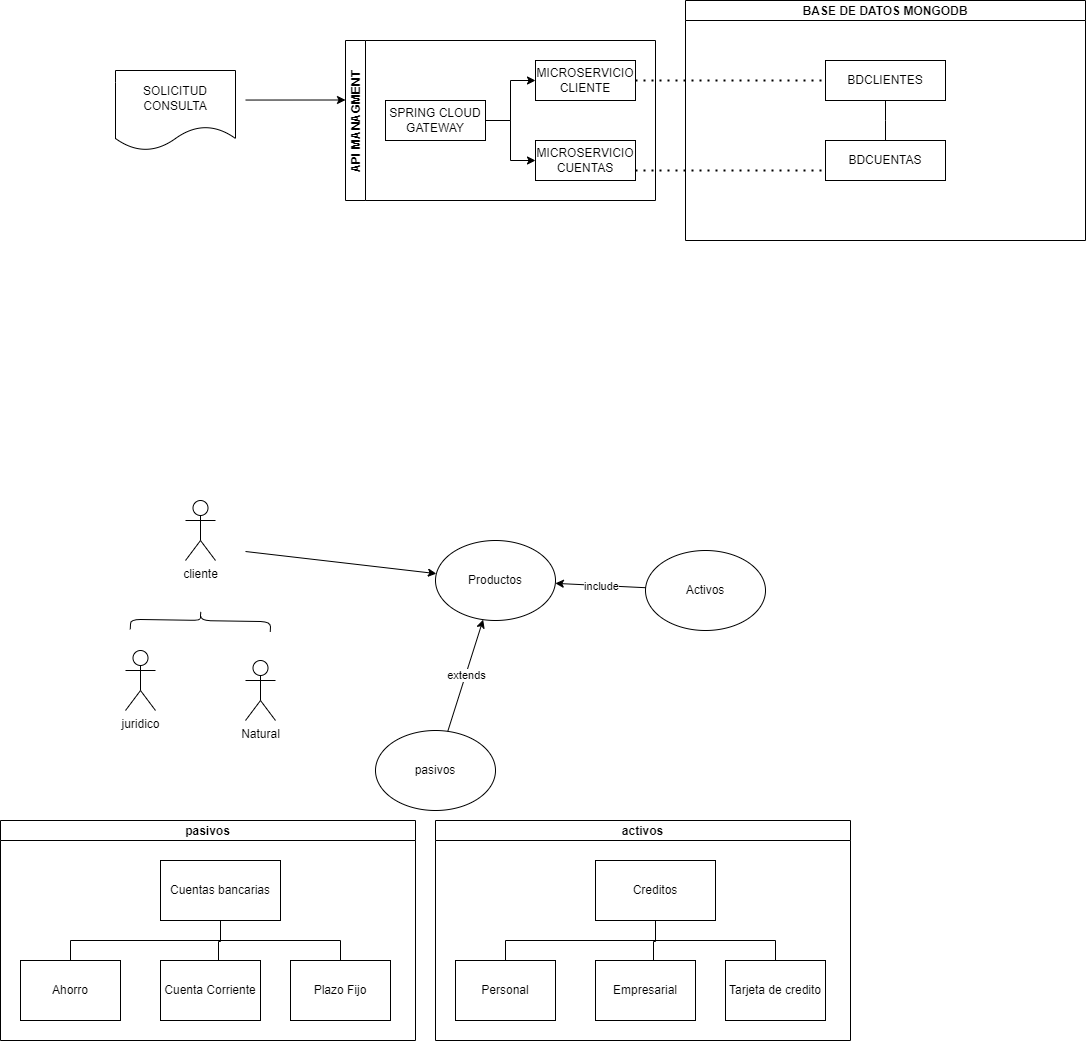

The diagram above was exported from draw.io. Its source (the exported page's mxGraphModel, read from the mxfile embedded in the PNG):
<mxGraphModel dx="1633" dy="2860" grid="1" gridSize="10" guides="1" tooltips="1" connect="1" arrows="1" fold="1" page="1" pageScale="1" pageWidth="827" pageHeight="1169" math="0" shadow="0">
  <root>
    <mxCell id="0" />
    <mxCell id="1" parent="0" />
    <mxCell id="sNIGBvJwdxcdRRJLOAxd-1" value="Natural" style="shape=umlActor;verticalLabelPosition=bottom;verticalAlign=top;html=1;outlineConnect=0;" parent="1" vertex="1">
      <mxGeometry x="-150" y="-790" width="30" height="60" as="geometry" />
    </mxCell>
    <mxCell id="sNIGBvJwdxcdRRJLOAxd-2" value="" style="endArrow=classic;html=1;rounded=0;" parent="1" target="sNIGBvJwdxcdRRJLOAxd-3" edge="1">
      <mxGeometry width="50" height="50" relative="1" as="geometry">
        <mxPoint x="-150" y="-899" as="sourcePoint" />
        <mxPoint x="190" y="20" as="targetPoint" />
      </mxGeometry>
    </mxCell>
    <mxCell id="sNIGBvJwdxcdRRJLOAxd-3" value="Productos&lt;br&gt;" style="ellipse;whiteSpace=wrap;html=1;" parent="1" vertex="1">
      <mxGeometry x="40" y="-910" width="120" height="80" as="geometry" />
    </mxCell>
    <mxCell id="p2vbaPaQiGp16ofGnJLG-1" value="pasivos" style="ellipse;whiteSpace=wrap;html=1;" parent="1" vertex="1">
      <mxGeometry x="-20" y="-720" width="120" height="80" as="geometry" />
    </mxCell>
    <mxCell id="p2vbaPaQiGp16ofGnJLG-2" value="Activos&lt;br&gt;" style="ellipse;whiteSpace=wrap;html=1;" parent="1" vertex="1">
      <mxGeometry x="250" y="-900" width="120" height="80" as="geometry" />
    </mxCell>
    <mxCell id="p2vbaPaQiGp16ofGnJLG-6" value="juridico" style="shape=umlActor;verticalLabelPosition=bottom;verticalAlign=top;html=1;outlineConnect=0;" parent="1" vertex="1">
      <mxGeometry x="-270" y="-800" width="30" height="60" as="geometry" />
    </mxCell>
    <mxCell id="p2vbaPaQiGp16ofGnJLG-9" value="cliente" style="shape=umlActor;verticalLabelPosition=bottom;verticalAlign=top;html=1;outlineConnect=0;" parent="1" vertex="1">
      <mxGeometry x="-210" y="-950" width="30" height="60" as="geometry" />
    </mxCell>
    <mxCell id="p2vbaPaQiGp16ofGnJLG-10" value="" style="shape=curlyBracket;whiteSpace=wrap;html=1;rounded=1;rotation=91;" parent="1" vertex="1">
      <mxGeometry x="-205" y="-900" width="20" height="140" as="geometry" />
    </mxCell>
    <mxCell id="p2vbaPaQiGp16ofGnJLG-11" value="" style="endArrow=classic;html=1;rounded=0;" parent="1" source="p2vbaPaQiGp16ofGnJLG-2" target="sNIGBvJwdxcdRRJLOAxd-3" edge="1">
      <mxGeometry relative="1" as="geometry">
        <mxPoint x="400" y="30" as="sourcePoint" />
        <mxPoint x="340" y="150" as="targetPoint" />
      </mxGeometry>
    </mxCell>
    <mxCell id="p2vbaPaQiGp16ofGnJLG-12" value="include" style="edgeLabel;resizable=0;html=1;align=center;verticalAlign=middle;" parent="p2vbaPaQiGp16ofGnJLG-11" connectable="0" vertex="1">
      <mxGeometry relative="1" as="geometry" />
    </mxCell>
    <mxCell id="p2vbaPaQiGp16ofGnJLG-13" value="" style="endArrow=classic;html=1;rounded=0;" parent="1" source="p2vbaPaQiGp16ofGnJLG-1" target="sNIGBvJwdxcdRRJLOAxd-3" edge="1">
      <mxGeometry relative="1" as="geometry">
        <mxPoint x="270" y="230" as="sourcePoint" />
        <mxPoint x="370" y="230" as="targetPoint" />
      </mxGeometry>
    </mxCell>
    <mxCell id="p2vbaPaQiGp16ofGnJLG-14" value="extends" style="edgeLabel;resizable=0;html=1;align=center;verticalAlign=middle;" parent="p2vbaPaQiGp16ofGnJLG-13" connectable="0" vertex="1">
      <mxGeometry relative="1" as="geometry" />
    </mxCell>
    <mxCell id="p6rGEcYcimHqyhy0k7bk-1" value="API MANAGMENT" style="swimlane;startSize=20;horizontal=0;childLayout=treeLayout;horizontalTree=1;resizable=0;containerType=tree;" parent="1" vertex="1">
      <mxGeometry x="-50" y="-1410" width="310" height="160" as="geometry" />
    </mxCell>
    <mxCell id="p6rGEcYcimHqyhy0k7bk-2" value="SPRING CLOUD GATEWAY" style="whiteSpace=wrap;html=1;" parent="p6rGEcYcimHqyhy0k7bk-1" vertex="1">
      <mxGeometry x="40" y="60" width="100" height="40" as="geometry" />
    </mxCell>
    <mxCell id="p6rGEcYcimHqyhy0k7bk-3" value="MICROSERVICIO CLIENTE" style="whiteSpace=wrap;html=1;" parent="p6rGEcYcimHqyhy0k7bk-1" vertex="1">
      <mxGeometry x="190" y="20" width="100" height="40" as="geometry" />
    </mxCell>
    <mxCell id="p6rGEcYcimHqyhy0k7bk-4" value="" style="edgeStyle=elbowEdgeStyle;elbow=horizontal;html=1;rounded=0;" parent="p6rGEcYcimHqyhy0k7bk-1" source="p6rGEcYcimHqyhy0k7bk-2" target="p6rGEcYcimHqyhy0k7bk-3" edge="1">
      <mxGeometry relative="1" as="geometry" />
    </mxCell>
    <mxCell id="p6rGEcYcimHqyhy0k7bk-5" value="MICROSERVICIO CUENTAS" style="whiteSpace=wrap;html=1;" parent="p6rGEcYcimHqyhy0k7bk-1" vertex="1">
      <mxGeometry x="190" y="100" width="100" height="40" as="geometry" />
    </mxCell>
    <mxCell id="p6rGEcYcimHqyhy0k7bk-6" value="" style="edgeStyle=elbowEdgeStyle;elbow=horizontal;html=1;rounded=0;" parent="p6rGEcYcimHqyhy0k7bk-1" source="p6rGEcYcimHqyhy0k7bk-2" target="p6rGEcYcimHqyhy0k7bk-5" edge="1">
      <mxGeometry relative="1" as="geometry" />
    </mxCell>
    <mxCell id="p6rGEcYcimHqyhy0k7bk-14" value="" style="endArrow=none;dashed=1;html=1;dashPattern=1 3;strokeWidth=2;rounded=0;entryX=0;entryY=0.75;entryDx=0;entryDy=0;" parent="p6rGEcYcimHqyhy0k7bk-1" target="p6rGEcYcimHqyhy0k7bk-12" edge="1">
      <mxGeometry width="50" height="50" relative="1" as="geometry">
        <mxPoint x="290" y="130" as="sourcePoint" />
        <mxPoint x="340" y="80" as="targetPoint" />
      </mxGeometry>
    </mxCell>
    <mxCell id="p6rGEcYcimHqyhy0k7bk-8" value="" style="endArrow=classic;html=1;rounded=0;exitX=0.75;exitY=0.463;exitDx=0;exitDy=0;exitPerimeter=0;" parent="1" edge="1">
      <mxGeometry width="50" height="50" relative="1" as="geometry">
        <mxPoint x="-150" y="-1350.46" as="sourcePoint" />
        <mxPoint x="-50" y="-1350.5" as="targetPoint" />
      </mxGeometry>
    </mxCell>
    <mxCell id="p6rGEcYcimHqyhy0k7bk-9" value="BASE DE DATOS MONGODB" style="swimlane;startSize=20;horizontal=1;containerType=tree;" parent="1" vertex="1">
      <mxGeometry x="290" y="-1450" width="400" height="240" as="geometry" />
    </mxCell>
    <mxCell id="p6rGEcYcimHqyhy0k7bk-10" value="" style="edgeStyle=elbowEdgeStyle;elbow=vertical;startArrow=none;endArrow=none;rounded=0;" parent="p6rGEcYcimHqyhy0k7bk-9" source="p6rGEcYcimHqyhy0k7bk-11" target="p6rGEcYcimHqyhy0k7bk-12" edge="1">
      <mxGeometry relative="1" as="geometry" />
    </mxCell>
    <mxCell id="p6rGEcYcimHqyhy0k7bk-11" value="BDCLIENTES" style="whiteSpace=wrap;html=1;treeFolding=1;treeMoving=1;newEdgeStyle={&quot;edgeStyle&quot;:&quot;elbowEdgeStyle&quot;,&quot;startArrow&quot;:&quot;none&quot;,&quot;endArrow&quot;:&quot;none&quot;};" parent="p6rGEcYcimHqyhy0k7bk-9" vertex="1">
      <mxGeometry x="140" y="60" width="120" height="40" as="geometry" />
    </mxCell>
    <mxCell id="p6rGEcYcimHqyhy0k7bk-12" value="BDCUENTAS" style="whiteSpace=wrap;html=1;treeFolding=1;treeMoving=1;newEdgeStyle={&quot;edgeStyle&quot;:&quot;elbowEdgeStyle&quot;,&quot;startArrow&quot;:&quot;none&quot;,&quot;endArrow&quot;:&quot;none&quot;};" parent="p6rGEcYcimHqyhy0k7bk-9" vertex="1">
      <mxGeometry x="140" y="140" width="120" height="40" as="geometry" />
    </mxCell>
    <mxCell id="p6rGEcYcimHqyhy0k7bk-13" value="" style="endArrow=none;dashed=1;html=1;dashPattern=1 3;strokeWidth=2;rounded=0;entryX=0;entryY=0.5;entryDx=0;entryDy=0;" parent="1" source="p6rGEcYcimHqyhy0k7bk-3" target="p6rGEcYcimHqyhy0k7bk-11" edge="1">
      <mxGeometry width="50" height="50" relative="1" as="geometry">
        <mxPoint x="300" y="-1330" as="sourcePoint" />
        <mxPoint x="350" y="-1380" as="targetPoint" />
      </mxGeometry>
    </mxCell>
    <mxCell id="p6rGEcYcimHqyhy0k7bk-15" value="SOLICITUD CONSULTA" style="shape=document;whiteSpace=wrap;html=1;boundedLbl=1;" parent="1" vertex="1">
      <mxGeometry x="-280" y="-1380" width="120" height="80" as="geometry" />
    </mxCell>
    <mxCell id="p6rGEcYcimHqyhy0k7bk-27" value="pasivos" style="swimlane;startSize=20;horizontal=1;containerType=tree;newEdgeStyle={&quot;edgeStyle&quot;:&quot;elbowEdgeStyle&quot;,&quot;startArrow&quot;:&quot;none&quot;,&quot;endArrow&quot;:&quot;none&quot;};" parent="1" vertex="1">
      <mxGeometry x="-395" y="-630" width="415" height="220" as="geometry" />
    </mxCell>
    <mxCell id="p6rGEcYcimHqyhy0k7bk-28" value="" style="edgeStyle=elbowEdgeStyle;elbow=vertical;startArrow=none;endArrow=none;rounded=0;" parent="p6rGEcYcimHqyhy0k7bk-27" source="p6rGEcYcimHqyhy0k7bk-30" target="p6rGEcYcimHqyhy0k7bk-31" edge="1">
      <mxGeometry relative="1" as="geometry" />
    </mxCell>
    <mxCell id="p6rGEcYcimHqyhy0k7bk-29" value="" style="edgeStyle=elbowEdgeStyle;elbow=vertical;startArrow=none;endArrow=none;rounded=0;entryX=0.58;entryY=0.033;entryDx=0;entryDy=0;entryPerimeter=0;" parent="p6rGEcYcimHqyhy0k7bk-27" source="p6rGEcYcimHqyhy0k7bk-30" target="p6rGEcYcimHqyhy0k7bk-32" edge="1">
      <mxGeometry relative="1" as="geometry">
        <mxPoint x="220" y="130" as="targetPoint" />
      </mxGeometry>
    </mxCell>
    <UserObject label="Cuentas bancarias" treeRoot="1" id="p6rGEcYcimHqyhy0k7bk-30">
      <mxCell style="whiteSpace=wrap;html=1;align=center;treeFolding=1;treeMoving=1;newEdgeStyle={&quot;edgeStyle&quot;:&quot;elbowEdgeStyle&quot;,&quot;startArrow&quot;:&quot;none&quot;,&quot;endArrow&quot;:&quot;none&quot;};" parent="p6rGEcYcimHqyhy0k7bk-27" vertex="1">
        <mxGeometry x="160" y="40" width="120" height="60" as="geometry" />
      </mxCell>
    </UserObject>
    <mxCell id="p6rGEcYcimHqyhy0k7bk-31" value="Ahorro" style="whiteSpace=wrap;html=1;align=center;verticalAlign=middle;treeFolding=1;treeMoving=1;newEdgeStyle={&quot;edgeStyle&quot;:&quot;elbowEdgeStyle&quot;,&quot;startArrow&quot;:&quot;none&quot;,&quot;endArrow&quot;:&quot;none&quot;};" parent="p6rGEcYcimHqyhy0k7bk-27" vertex="1">
      <mxGeometry x="20" y="140" width="100" height="60" as="geometry" />
    </mxCell>
    <mxCell id="p6rGEcYcimHqyhy0k7bk-32" value="Cuenta Corriente" style="whiteSpace=wrap;html=1;align=center;verticalAlign=middle;treeFolding=1;treeMoving=1;newEdgeStyle={&quot;edgeStyle&quot;:&quot;elbowEdgeStyle&quot;,&quot;startArrow&quot;:&quot;none&quot;,&quot;endArrow&quot;:&quot;none&quot;};" parent="p6rGEcYcimHqyhy0k7bk-27" vertex="1">
      <mxGeometry x="160" y="140" width="100" height="60" as="geometry" />
    </mxCell>
    <mxCell id="p6rGEcYcimHqyhy0k7bk-45" value="Plazo Fijo" style="whiteSpace=wrap;html=1;align=center;verticalAlign=middle;treeFolding=1;treeMoving=1;newEdgeStyle={&quot;edgeStyle&quot;:&quot;elbowEdgeStyle&quot;,&quot;startArrow&quot;:&quot;none&quot;,&quot;endArrow&quot;:&quot;none&quot;};" parent="p6rGEcYcimHqyhy0k7bk-27" vertex="1">
      <mxGeometry x="290" y="140" width="100" height="60" as="geometry" />
    </mxCell>
    <mxCell id="p6rGEcYcimHqyhy0k7bk-46" value="" style="edgeStyle=elbowEdgeStyle;elbow=vertical;startArrow=none;endArrow=none;rounded=0;exitX=0.5;exitY=1;exitDx=0;exitDy=0;" parent="p6rGEcYcimHqyhy0k7bk-27" source="p6rGEcYcimHqyhy0k7bk-30" target="p6rGEcYcimHqyhy0k7bk-45" edge="1">
      <mxGeometry relative="1" as="geometry">
        <mxPoint x="145" y="110" as="sourcePoint" />
      </mxGeometry>
    </mxCell>
    <mxCell id="p6rGEcYcimHqyhy0k7bk-48" value="activos" style="swimlane;startSize=20;horizontal=1;containerType=tree;newEdgeStyle={&quot;edgeStyle&quot;:&quot;elbowEdgeStyle&quot;,&quot;startArrow&quot;:&quot;none&quot;,&quot;endArrow&quot;:&quot;none&quot;};" parent="1" vertex="1">
      <mxGeometry x="40" y="-630" width="415" height="220" as="geometry" />
    </mxCell>
    <mxCell id="p6rGEcYcimHqyhy0k7bk-49" value="" style="edgeStyle=elbowEdgeStyle;elbow=vertical;startArrow=none;endArrow=none;rounded=0;" parent="p6rGEcYcimHqyhy0k7bk-48" source="p6rGEcYcimHqyhy0k7bk-51" target="p6rGEcYcimHqyhy0k7bk-52" edge="1">
      <mxGeometry relative="1" as="geometry" />
    </mxCell>
    <mxCell id="p6rGEcYcimHqyhy0k7bk-50" value="" style="edgeStyle=elbowEdgeStyle;elbow=vertical;startArrow=none;endArrow=none;rounded=0;entryX=0.58;entryY=0.033;entryDx=0;entryDy=0;entryPerimeter=0;" parent="p6rGEcYcimHqyhy0k7bk-48" source="p6rGEcYcimHqyhy0k7bk-51" target="p6rGEcYcimHqyhy0k7bk-53" edge="1">
      <mxGeometry relative="1" as="geometry">
        <mxPoint x="220" y="130" as="targetPoint" />
      </mxGeometry>
    </mxCell>
    <UserObject label="Creditos" treeRoot="1" id="p6rGEcYcimHqyhy0k7bk-51">
      <mxCell style="whiteSpace=wrap;html=1;align=center;treeFolding=1;treeMoving=1;newEdgeStyle={&quot;edgeStyle&quot;:&quot;elbowEdgeStyle&quot;,&quot;startArrow&quot;:&quot;none&quot;,&quot;endArrow&quot;:&quot;none&quot;};" parent="p6rGEcYcimHqyhy0k7bk-48" vertex="1">
        <mxGeometry x="160" y="40" width="120" height="60" as="geometry" />
      </mxCell>
    </UserObject>
    <mxCell id="p6rGEcYcimHqyhy0k7bk-52" value="Personal" style="whiteSpace=wrap;html=1;align=center;verticalAlign=middle;treeFolding=1;treeMoving=1;newEdgeStyle={&quot;edgeStyle&quot;:&quot;elbowEdgeStyle&quot;,&quot;startArrow&quot;:&quot;none&quot;,&quot;endArrow&quot;:&quot;none&quot;};" parent="p6rGEcYcimHqyhy0k7bk-48" vertex="1">
      <mxGeometry x="20" y="140" width="100" height="60" as="geometry" />
    </mxCell>
    <mxCell id="p6rGEcYcimHqyhy0k7bk-53" value="Empresarial" style="whiteSpace=wrap;html=1;align=center;verticalAlign=middle;treeFolding=1;treeMoving=1;newEdgeStyle={&quot;edgeStyle&quot;:&quot;elbowEdgeStyle&quot;,&quot;startArrow&quot;:&quot;none&quot;,&quot;endArrow&quot;:&quot;none&quot;};" parent="p6rGEcYcimHqyhy0k7bk-48" vertex="1">
      <mxGeometry x="160" y="140" width="100" height="60" as="geometry" />
    </mxCell>
    <mxCell id="p6rGEcYcimHqyhy0k7bk-54" value="Tarjeta de credito" style="whiteSpace=wrap;html=1;align=center;verticalAlign=middle;treeFolding=1;treeMoving=1;newEdgeStyle={&quot;edgeStyle&quot;:&quot;elbowEdgeStyle&quot;,&quot;startArrow&quot;:&quot;none&quot;,&quot;endArrow&quot;:&quot;none&quot;};" parent="p6rGEcYcimHqyhy0k7bk-48" vertex="1">
      <mxGeometry x="290" y="140" width="100" height="60" as="geometry" />
    </mxCell>
    <mxCell id="p6rGEcYcimHqyhy0k7bk-55" value="" style="edgeStyle=elbowEdgeStyle;elbow=vertical;startArrow=none;endArrow=none;rounded=0;exitX=0.5;exitY=1;exitDx=0;exitDy=0;" parent="p6rGEcYcimHqyhy0k7bk-48" source="p6rGEcYcimHqyhy0k7bk-51" target="p6rGEcYcimHqyhy0k7bk-54" edge="1">
      <mxGeometry relative="1" as="geometry">
        <mxPoint x="145" y="110" as="sourcePoint" />
      </mxGeometry>
    </mxCell>
  </root>
</mxGraphModel>